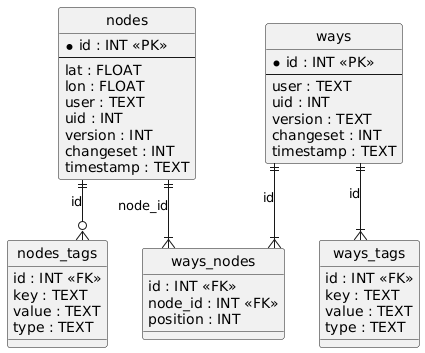

The diagram above was rendered by PlantUML. Its source (embedded in the PNG):
@startuml
hide circle
skinparam linetype ortho

entity "nodes" as nodes {
  * id : INT <<PK>>
  --
  lat : FLOAT
  lon : FLOAT
  user : TEXT
  uid : INT
  version : INT
  changeset : INT
  timestamp : TEXT
}

entity "nodes_tags" as nodes_tags {
  id : INT <<FK>>
  key : TEXT
  value : TEXT
  type : TEXT
}

entity "ways" as ways {
  * id : INT <<PK>>
  --
  user : TEXT
  uid : INT
  version : TEXT
  changeset : INT
  timestamp : TEXT
}

entity "ways_tags" as ways_tags {
  id : INT <<FK>>
  key : TEXT
  value : TEXT
  type : TEXT
}

entity "ways_nodes" as ways_nodes {
  id : INT <<FK>>
  node_id : INT <<FK>>
  position : INT
}

nodes ||--o{ nodes_tags : "id"
ways ||--|{ ways_tags : "id"
ways ||--|{ ways_nodes : "id"
nodes ||--|{ ways_nodes : "node_id"
@enduml